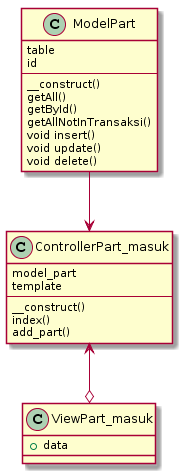

The diagram above was rendered by PlantUML. Its source (embedded in the PNG):
@startuml
class ModelPart {
    table
    id
    --
    __construct()
    getAll()
    getById()
    getAllNotInTransaksi()
    void insert()
    void update()
    void delete()
}

class ControllerPart_masuk {
    model_part
    template
    --
    __construct()
    index()
    add_part()
}

class ViewPart_masuk {
    + data
}


ControllerPart_masuk <--o ViewPart_masuk
ModelPart --> ControllerPart_masuk
@enduml